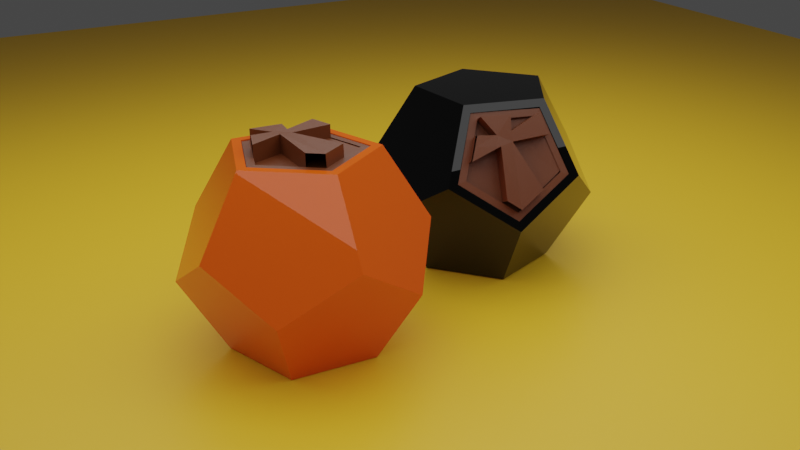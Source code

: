 # Source: SaltPaper.blend  (saved by Blender 3.2.14; exported with 4.5.12 LTS)
import bpy
from mathutils import Matrix  # noqa: F401  (used for matrix-valued properties, if any)

bpy.ops.wm.read_factory_settings(use_empty=True)
scene = bpy.context.scene
scene.name = 'Scene'

# ---- collections
col_collection = bpy.data.collections.new('Collection'); scene.collection.children.link(col_collection)
col_salt = bpy.data.collections.new('salt'); scene.collection.children.link(col_salt)
col_paper = bpy.data.collections.new('paper'); scene.collection.children.link(col_paper)

# ---- materials (node trees are filled in below, after node groups)
mat_ground = bpy.data.materials.new('ground')
mat_salt_001 = bpy.data.materials.new('salt.001')
mat_salt_001.alpha_threshold = 0.0
mat_salt_001.line_color = (0.0, 0.0, 0.0, 1.0)
mat_wood = bpy.data.materials.new('wood')
mat_paper = bpy.data.materials.new('paper')

# ---- material node trees
mat_ground.use_nodes = True; mat_ground.node_tree.nodes.clear()
_N = mat_ground.node_tree.nodes; _L = mat_ground.node_tree.links
n0 = _N.new('ShaderNodeBsdfPrincipled'); n0.name = 'Principled BSDF'; n0.location = (10, 300)
n0.distribution = 'GGX'
n0.subsurface_method = 'RANDOM_WALK_SKIN'
n0.inputs[0].default_value = (0.8, 0.4595, 0.01865, 1.0)
n0.inputs[3].default_value = 1.45
n0.inputs[27].default_value = (0.0, 0.0, 0.0, 1.0)
n0.inputs[28].default_value = 1.0
n1 = _N.new('ShaderNodeOutputMaterial'); n1.name = 'Material Output'; n1.location = (300, 300)
_L.new(n0.outputs[0], n1.inputs[0])
n1.is_active_output = True
mat_salt_001.use_nodes = True; mat_salt_001.node_tree.nodes.clear()
_N = mat_salt_001.node_tree.nodes; _L = mat_salt_001.node_tree.links
n0 = _N.new('ShaderNodeOutputMaterial'); n0.name = 'Material Output'; n0.location = (300, 300)
n1 = _N.new('ShaderNodeBsdfPrincipled'); n1.name = 'Principled BSDF'; n1.location = (10, 300)
n1.distribution = 'GGX'
n1.subsurface_method = 'RANDOM_WALK_SKIN'
n1.inputs[0].default_value = (0.8, 0.1016, 0.005868, 1.0)
n1.inputs[1].default_value = 0.0829
n1.inputs[2].default_value = 0.0
n1.inputs[3].default_value = 1.45
n1.inputs[27].default_value = (0.0, 0.0, 0.0, 1.0)
n1.inputs[28].default_value = 1.0
_L.new(n1.outputs[0], n0.inputs[0])
n0.is_active_output = True
mat_wood.use_nodes = True; mat_wood.node_tree.nodes.clear()
_N = mat_wood.node_tree.nodes; _L = mat_wood.node_tree.links
n0 = _N.new('ShaderNodeBsdfPrincipled'); n0.name = 'Principled BSDF'; n0.location = (10, 300)
n0.distribution = 'GGX'
n0.subsurface_method = 'RANDOM_WALK_SKIN'
n0.inputs[0].default_value = (0.1144, 0.02624, 0.003035, 1.0)
n0.inputs[3].default_value = 1.45
n0.inputs[27].default_value = (0.0, 0.0, 0.0, 1.0)
n0.inputs[28].default_value = 1.0
n1 = _N.new('ShaderNodeOutputMaterial'); n1.name = 'Material Output'; n1.location = (300, 300)
_L.new(n0.outputs[0], n1.inputs[0])
n1.is_active_output = True
mat_paper.use_nodes = True; mat_paper.node_tree.nodes.clear()
_N = mat_paper.node_tree.nodes; _L = mat_paper.node_tree.links
n0 = _N.new('ShaderNodeBsdfPrincipled'); n0.name = 'Principled BSDF'; n0.location = (10, 300)
n0.distribution = 'GGX'
n0.subsurface_method = 'RANDOM_WALK_SKIN'
n0.inputs[0].default_value = (0.0, 0.0, 0.0, 1.0)
n0.inputs[2].default_value = 0.0
n0.inputs[3].default_value = 1.45
n0.inputs[27].default_value = (0.0, 0.0, 0.0, 1.0)
n0.inputs[28].default_value = 1.0
n1 = _N.new('ShaderNodeOutputMaterial'); n1.name = 'Material Output'; n1.location = (300, 300)
_L.new(n0.outputs[0], n1.inputs[0])
n1.is_active_output = True

# ---- world
world_world = bpy.data.worlds.new('World'); scene.world = world_world
world_world.use_nodes = True; world_world.node_tree.nodes.clear()
_N = world_world.node_tree.nodes; _L = world_world.node_tree.links
n0 = _N.new('ShaderNodeOutputWorld'); n0.name = 'World Output'; n0.location = (300, 300)
n1 = _N.new('ShaderNodeBackground'); n1.name = 'Background'; n1.location = (10, 300)
n1.inputs[0].default_value = (0.05088, 0.05088, 0.05088, 1.0)
_L.new(n1.outputs[0], n0.inputs[0])
n0.is_active_output = True
world_world.color = (0.05088, 0.05088, 0.05088)
world_world.use_sun_shadow = False
world_world.sun_shadow_jitter_overblur = 0.0

# ---- cameras
cam_camera_001 = bpy.data.cameras.new('Camera.001')
cam_camera_002 = bpy.data.cameras.new('Camera.002')

# ---- lights
light_point = bpy.data.lights.new('Point', 'AREA')
light_point.transmission_factor = 0.0
light_point.energy = 94.25
light_point.shadow_soft_size = 0.25
light_point.shadow_maximum_resolution = 0.006
light_point.use_absolute_resolution = True

# ---- meshes
me_plane = bpy.data.meshes.new('Plane')
me_plane.from_pydata([(-1.0, -1.0, 0.0), (1.0, -1.0, 0.0), (-1.0, 1.0, 0.0), (1.0, 1.0, 0.0)], [], [(0, 1, 3, 2)])
_uv = me_plane.uv_layers.new(name='UVMap')
_uv.uv.foreach_set('vector', [0.0, 0.0, 1.0, 0.0, 1.0, 1.0, 0.0, 1.0])
me_plane.materials.append(mat_ground)
me_plane.update()
me_icosphere_002 = bpy.data.meshes.new('Icosphere.002')
me_icosphere_002.from_pydata([(-0.3903, -0.2835, -0.6315), (-0.3903, 0.2835, -0.6315), (0.1491, 0.4588, -0.6315), (0.4824, 0.0, -0.6315), (0.1491, -0.4588, -0.6315), (0.4824, -1.49e-08, -0.6315), (0.7805, -2.98e-08, -0.1491), (0.6315, -0.4588, 0.1491), (0.2412, -0.7423, -0.1491), (0.1491, -0.4588, -0.6315), (-0.3903, -0.2835, -0.6315), (0.1491, -0.4588, -0.6315), (0.2412, -0.7423, -0.1491), (-0.2412, -0.7423, 0.1491), (-0.6315, -0.4588, -0.1491), (-0.3903, 0.2835, -0.6315), (-0.3903, -0.2835, -0.6315), (-0.6315, -0.4588, -0.1491), (-0.7805, 1.49e-08, 0.1491), (-0.6315, 0.4588, -0.1491), (0.1491, 0.4588, -0.6315), (-0.3903, 0.2835, -0.6315), (-0.6315, 0.4588, -0.1491), (-0.2412, 0.7423, 0.1491), (0.2412, 0.7423, -0.1491), (0.7805, 2.98e-08, -0.1491), (0.4824, 2.98e-08, -0.6315), (0.1491, 0.4588, -0.6315), (0.2412, 0.7423, -0.1491), (0.6315, 0.4588, 0.1491), (-0.2412, -0.7423, 0.1491), (0.2412, -0.7423, -0.1491), (0.6315, -0.4588, 0.1491), (0.3903, -0.2835, 0.6315), (-0.1491, -0.4588, 0.6315), (-0.7805, -2.98e-08, 0.1491), (-0.6315, -0.4588, -0.1491), (-0.2412, -0.7423, 0.1491), (-0.1491, -0.4588, 0.6315), (-0.4824, -1.49e-08, 0.6315), (-0.2412, 0.7423, 0.1491), (-0.6315, 0.4588, -0.1491), (-0.7805, 2.98e-08, 0.1491), (-0.4824, 2.98e-08, 0.6315), (-0.1491, 0.4588, 0.6315), (0.6315, 0.4588, 0.1491), (0.2412, 0.7423, -0.1491), (-0.2412, 0.7423, 0.1491), (-0.1491, 0.4588, 0.6315), (0.3903, 0.2835, 0.6315), (0.6315, -0.4588, 0.1491), (0.7805, 1.49e-08, -0.1491), (0.6315, 0.4588, 0.1491), (0.3903, 0.2835, 0.6315), (0.3903, -0.2835, 0.6315), (-0.1279, -0.3935, 0.6315), (0.3347, -0.2432, 0.6315), (0.3347, 0.2432, 0.6315), (-0.1279, 0.3935, 0.6315), (-0.4138, 0.0, 0.6315), (-0.4824, 0.0, 0.6315), (-0.1491, -0.4588, 0.6315), (0.3903, -0.2835, 0.6315), (0.3903, 0.2835, 0.6315), (-0.1491, 0.4588, 0.6315), (-0.4138, 4.89e-08, -0.2608), (-0.1279, -0.3935, -0.2608), (0.3347, -0.2432, -0.2608), (0.3347, 0.2432, -0.2608), (-0.1279, 0.3935, -0.2608)], [], [(5, 3, 26), (1, 15, 21), (4, 9, 11), (2, 20, 27), (12, 8, 31), (7, 50, 32), (6, 25, 51), (13, 30, 37), (18, 35, 42), (23, 40, 47), (17, 14, 36), (22, 19, 41), (28, 24, 46), (29, 45, 52), (33, 54, 62), (38, 34, 61), (43, 39, 60), (48, 44, 64), (53, 49, 63), (0, 1, 2, 3, 4), (5, 6, 7, 8, 9), (10, 11, 12, 13, 14), (15, 16, 17, 18, 19), (20, 21, 22, 23, 24), (25, 26, 27, 28, 29), (30, 31, 32, 33, 34), (35, 36, 37, 38, 39), (40, 41, 42, 43, 44), (45, 46, 47, 48, 49), (50, 51, 52, 53, 54), (57, 58, 69, 68), (10, 0, 4, 11), (3, 5, 9, 4), (8, 12, 11, 9), (25, 6, 5, 26), (2, 27, 26, 3), (15, 1, 0, 16), (14, 17, 16, 10), (20, 2, 1, 21), (19, 22, 21, 15), (24, 28, 27, 20), (50, 7, 6, 51), (29, 52, 51, 25), (30, 13, 12, 31), (7, 32, 31, 8), (35, 18, 17, 36), (13, 37, 36, 14), (40, 23, 22, 41), (18, 42, 41, 19), (45, 29, 28, 46), (23, 47, 46, 24), (54, 33, 32, 50), (34, 38, 37, 30), (39, 43, 42, 35), (44, 48, 47, 40), (49, 53, 52, 45), (61, 34, 33, 62), (53, 63, 62, 54), (60, 39, 38, 61), (64, 44, 43, 60), (63, 49, 48, 64), (0, 10, 16), (55, 59, 60, 61), (56, 55, 61, 62), (57, 56, 62, 63), (58, 57, 63, 64), (59, 58, 64, 60), (66, 67, 68, 69, 65), (55, 56, 67, 66), (58, 59, 65, 69), (56, 57, 68, 67), (59, 55, 66, 65)])
_uv = me_icosphere_002.uv_layers.new(name='UVMap')
_uv.uv.foreach_set('vector', [0.3636, 0.105, 0.3636, 0.105, 0.3636, 0.105, 0.7273, 0.105, 0.7273, 0.105, 0.7273, 0.105, 0.1818, 0.105, 0.1818, 0.105, 0.1818, 0.105, 0.5455, 0.105, 0.5455, 0.105, 0.5455, 0.105, 0.1818, 0.2099, 0.1818, 0.2099, 0.1818, 0.2099, 0.2727, 0.2624, 0.2727, 0.2624, 0.2727, 0.2624, 0.3636, 0.2099, 0.3636, 0.2099, 0.3636, 0.2099, 0.09091, 0.2624, 0.09091, 0.2624, 0.09091, 0.2624, 0.8182, 0.2624, 0.8182, 0.2624, 0.8182, 0.2624, 0.6364, 0.2624, 0.6364, 0.2624, 0.6364, 0.2624, 0.9091, 0.2099, 0.9091, 0.2099, 0.9091, 0.2099, 0.7273, 0.2099, 0.7273, 0.2099, 0.7273, 0.2099, 0.5455, 0.2099, 0.5455, 0.2099, 0.5455, 0.2099, 0.4545, 0.2624, 0.4545, 0.2624, 0.4545, 0.2624, 0.2727, 0.3674, 0.2727, 0.3674, 0.2727, 0.3674, 0.09091, 0.3674, 0.09091, 0.3674, 0.09091, 0.3674, 0.8182, 0.3674, 0.8182, 0.3674, 0.8182, 0.3674, 0.6364, 0.3674, 0.6364, 0.3674, 0.6364, 0.3674, 0.4545, 0.3674, 0.4545, 0.3674, 0.4545, 0.3674, 0.9091, 0.105, 0.8636, 0.07873, 0.9033, 0.01002, 0.9149, 0.01002, 0.9545, 0.07873, 0.2273, 0.07873, 0.2669, 0.1474, 0.2612, 0.1575, 0.1818, 0.1575, 0.1818, 0.105, 0.9091, 0.105, 0.9545, 0.07873, 0.9942, 0.1474, 0.9884, 0.1575, 0.9091, 0.1575, 0.8636, 0.07873, 0.9091, 0.105, 0.9091, 0.1575, 0.8298, 0.1575, 0.824, 0.1474, 0.6818, 0.07873, 0.7273, 0.105, 0.7273, 0.1575, 0.6479, 0.1575, 0.6422, 0.1474, 0.4603, 0.1474, 0.5, 0.07873, 0.5455, 0.105, 0.5455, 0.1575, 0.4661, 0.1575, 0.09091, 0.2624, 0.1364, 0.2362, 0.176, 0.3049, 0.1702, 0.3149, 0.09091, 0.3149, 0.8182, 0.2624, 0.8636, 0.2362, 0.9033, 0.3049, 0.8975, 0.3149, 0.8182, 0.3149, 0.7331, 0.3049, 0.7727, 0.2362, 0.8182, 0.2624, 0.8182, 0.3149, 0.7388, 0.3149, 0.5512, 0.3049, 0.5909, 0.2362, 0.6364, 0.2624, 0.6364, 0.3149, 0.557, 0.3149, 0.2727, 0.2624, 0.3182, 0.2362, 0.3578, 0.3049, 0.3521, 0.3149, 0.2727, 0.3149, 0.8113, 0.4555, 0.7804, 0.3974, 0.7804, 0.3974, 0.8113, 0.4555, 0.9091, 0.105, 0.9091, 0.105, 0.9545, 0.07873, 0.9545, 0.07873, 0.2273, 0.07873, 0.2273, 0.07873, 0.1818, 0.105, 0.1818, 0.105, 0.1818, 0.2099, 0.1818, 0.2099, 0.1818, 0.105, 0.1818, 0.105, 0.3636, 0.2099, 0.3636, 0.2099, 0.3636, 0.105, 0.3636, 0.105, 0.5455, 0.105, 0.5455, 0.105, 0.5, 0.07873, 0.5, 0.07873, 0.8636, 0.07873, 0.8636, 0.07873, 0.9091, 0.105, 0.9091, 0.105, 0.9091, 0.2099, 0.9091, 0.2099, 0.9091, 0.105, 0.9091, 0.105, 0.6818, 0.07873, 0.6818, 0.07873, 0.7273, 0.105, 0.7273, 0.105, 0.7273, 0.2099, 0.7273, 0.2099, 0.7273, 0.105, 0.7273, 0.105, 0.5455, 0.2099, 0.5455, 0.2099, 0.5455, 0.105, 0.5455, 0.105, 0.2727, 0.2624, 0.2727, 0.2624, 0.3636, 0.2099, 0.3636, 0.2099, 0.4545, 0.2624, 0.4545, 0.2624, 0.3636, 0.2099, 0.3636, 0.2099, 0.09091, 0.2624, 0.09091, 0.2624, 0.1818, 0.2099, 0.1818, 0.2099, 0.2727, 0.2624, 0.2727, 0.2624, 0.1818, 0.2099, 0.1818, 0.2099, 0.8182, 0.2624, 0.8182, 0.2624, 0.9091, 0.2099, 0.9091, 0.2099, 0.9545, 0.2362, 0.9545, 0.2362, 0.9091, 0.2099, 0.9091, 0.2099, 0.6364, 0.2624, 0.6364, 0.2624, 0.7273, 0.2099, 0.7273, 0.2099, 0.8182, 0.2624, 0.8182, 0.2624, 0.7273, 0.2099, 0.7273, 0.2099, 0.4545, 0.2624, 0.4545, 0.2624, 0.5455, 0.2099, 0.5455, 0.2099, 0.6364, 0.2624, 0.6364, 0.2624, 0.5455, 0.2099, 0.5455, 0.2099, 0.2727, 0.3674, 0.2727, 0.3674, 0.2727, 0.2624, 0.2727, 0.2624, 0.09091, 0.3674, 0.09091, 0.3674, 0.09091, 0.2624, 0.09091, 0.2624, 0.8182, 0.3674, 0.8182, 0.3674, 0.8182, 0.2624, 0.8182, 0.2624, 0.6364, 0.3674, 0.6364, 0.3674, 0.6364, 0.2624, 0.6364, 0.2624, 0.4545, 0.3674, 0.4545, 0.3674, 0.4545, 0.2624, 0.4545, 0.2624, 0.09091, 0.3674, 0.09091, 0.3674, 0.1364, 0.3937, 0.1364, 0.3937, 0.3182, 0.3937, 0.3182, 0.3937, 0.2727, 0.3674, 0.2727, 0.3674, 0.8182, 0.3674, 0.8182, 0.3674, 0.8636, 0.3937, 0.8636, 0.3937, 0.7727, 0.3937, 0.7727, 0.3937, 0.8182, 0.3674, 0.8182, 0.3674, 0.5909, 0.3937, 0.5909, 0.3937, 0.6364, 0.3674, 0.6364, 0.3674, 0.9091, 0.105, 0.9091, 0.105, 0.9091, 0.105, 0.856, 0.3974, 0.8182, 0.3736, 0.8182, 0.3674, 0.8636, 0.3937, 0.825, 0.4555, 0.856, 0.3974, 0.8636, 0.3937, 0.824, 0.4624, 0.8113, 0.4555, 0.825, 0.4555, 0.824, 0.4624, 0.8124, 0.4624, 0.7804, 0.3974, 0.8113, 0.4555, 0.8124, 0.4624, 0.7727, 0.3937, 0.8182, 0.3736, 0.7804, 0.3974, 0.7727, 0.3937, 0.8182, 0.3674, 0.856, 0.3974, 0.825, 0.4555, 0.8113, 0.4555, 0.7804, 0.3974, 0.8182, 0.3736, 0.856, 0.3974, 0.825, 0.4555, 0.825, 0.4555, 0.856, 0.3974, 0.7804, 0.3974, 0.8182, 0.3736, 0.8182, 0.3736, 0.7804, 0.3974, 0.825, 0.4555, 0.8113, 0.4555, 0.8113, 0.4555, 0.825, 0.4555, 0.8182, 0.3736, 0.856, 0.3974, 0.856, 0.3974, 0.8182, 0.3736])
me_icosphere_002.materials.append(mat_salt_001)
me_icosphere_002.update()
me_cylinder = bpy.data.meshes.new('Cylinder')
me_cylinder.from_pydata([(0.0, 1.0, -1.0), (0.9511, 0.309, -1.0), (0.5878, -0.809, -1.0), (-0.5878, -0.809, -1.0), (-0.9511, 0.309, -1.0), (-6.612e-05, 0.8539, 1.005), (0.0, 1.0, 0.8817), (0.812, 0.2638, 1.0), (0.9652, 0.3118, 0.722), (0.5018, -0.6907, 1.0), (0.5878, -0.809, 0.8817), (-0.5017, -0.6908, 1.005), (-0.5878, -0.809, 0.8817), (-0.8117, 0.2667, 1.034), (-0.9506, 0.3119, 0.9252), (0.406, 0.5589, 1.002), (0.615, -0.1296, -3.528), (6.402e-05, -0.6908, 1.002), (-0.6567, -0.212, 1.019), (-0.4059, 0.5603, 1.019), (0.8362, 0.2559, 5.805), (0.4302, 0.551, 5.807), (-0.5838, 0.4316, 1.026), (-0.7875, 0.2588, 5.839), (-0.6376, -0.218, 5.824), (0.6837, -0.231, -0.7851), (0.1387, -0.6986, 5.806), (0.5261, -0.6986, 5.805), (0.6811, -0.2284, 5.727), (-0.558, 0.4248, 5.831), (0.2374, 0.6934, 5.808), (0.2765, 0.1512, 6.262), (0.1387, -0.6986, 5.806), (0.2697, -0.07054, 5.599), (0.439, -0.1272, 5.646), (0.587, 0.4371, 5.806), (0.4678, 0.1371, 5.956), (-0.4786, -0.7004, 0.6465), (-0.6387, -0.2197, 0.6614), (0.01346, -0.6931, 0.6737), (0.1375, -0.7004, 0.6437), (0.2686, -0.07226, 0.4365), (0.5286, -0.7012, -0.7076), (0.4416, -0.1298, -0.8661), (-0.3729, 0.5416, -5.977), (0.03174, 0.8361, -5.992), (-0.5546, 0.4132, -5.97), (0.2408, 0.6817, -5.993), (0.2799, 0.1396, -5.539), (0.5794, 0.4268, -10.01), (0.8286, 0.2457, -10.01), (0.4603, 0.1269, -9.858), (0.5863, 0.4438, 1.23), (0.2059, 0.7073, 0.8179), (0.6141, 0.4546, 5.967), (0.3867, 0.6121, 5.723), (0.2697, -0.07054, 5.599), (0.1375, -0.7004, 0.6437), (0.2686, -0.07226, 0.4365), (0.2527, 0.7049, 5.577), (0.2427, 0.6865, 1.589)], [], [(4, 14, 6, 0), (2, 10, 12, 3), (3, 12, 14, 4), (0, 6, 8, 1), (1, 8, 10, 2), (0, 1, 2, 3, 4), (8, 6, 5, 15, 7), (10, 8, 7, 16, 9), (12, 10, 9, 17, 11), (14, 12, 11, 18, 13), (6, 14, 13, 22, 19, 5), (20, 36, 35, 21, 30, 31, 29, 23, 24, 33, 32, 27, 34, 28), (18, 24, 23, 13), (46, 48, 47, 45, 44), (26, 56, 58, 57), (7, 20, 28, 16), (33, 24, 38, 41), (34, 27, 42, 43), (36, 20, 50, 51), (40, 41, 38, 37, 39), (31, 30, 47, 48), (25, 43, 42), (28, 34, 43, 25), (29, 31, 48, 46), (49, 51, 50), (35, 36, 51, 49), (60, 59, 55, 54, 52, 53)])
_uv = me_cylinder.uv_layers.new(name='UVMap')
_uv.uv.foreach_set('vector', [0.2, 0.5, 0.2, 0.971, 2.98e-08, 0.9704, 2.98e-08, 0.5, 0.6, 0.5, 0.6, 0.9704, 0.4, 0.9704, 0.4, 0.5, 0.4, 0.5, 0.4, 0.9704, 0.2, 0.971, 0.2, 0.5, 1.0, 0.5, 1.0, 0.9704, 0.8, 0.9704, 0.8, 0.5, 0.8, 0.5, 0.8, 0.9704, 0.6, 0.9704, 0.6, 0.5, 0.75, 0.49, 0.9783, 0.3242, 0.8911, 0.05584, 0.6089, 0.05584, 0.5217, 0.3242, 0.4783, 0.3242, 0.25, 0.49, 0.25, 0.4549, 0.3474, 0.3841, 0.4449, 0.3133, 0.3911, 0.05584, 0.4783, 0.3242, 0.4449, 0.3133, 0.4077, 0.1988, 0.3704, 0.08422, 0.1089, 0.05584, 0.3911, 0.05584, 0.3704, 0.08422, 0.25, 0.08419, 0.1296, 0.08416, 0.02208, 0.3231, 0.1089, 0.05584, 0.1296, 0.08416, 0.09234, 0.1988, 0.0551, 0.3134, 0.25, 0.49, 0.02257, 0.3248, 0.0551, 0.3134, 0.1098, 0.3531, 0.1525, 0.3841, 0.25, 0.4549, 0.4449, 0.3133, 0.3813, 0.3123, 0.3851, 0.3568, 0.3474, 0.3841, 0.3007, 0.4181, 0.2944, 0.3567, 0.1102, 0.3534, 0.0551, 0.3134, 0.09234, 0.1988, 0.2815, 0.1975, 0.2775, 0.08419, 0.3704, 0.08422, 0.3702, 0.1994, 0.4077, 0.1988, 0.09234, 0.1988, 0.09234, 0.1988, 0.0551, 0.3134, 0.0551, 0.3134, 0.1102, 0.3534, 0.2944, 0.3567, 0.3007, 0.4181, 0.25, 0.4549, 0.1525, 0.3841, 0.2775, 0.08419, 0.2815, 0.1975, 0.2815, 0.1975, 0.2775, 0.08419, 0.4449, 0.3133, 0.4449, 0.3133, 0.4077, 0.1988, 0.4077, 0.1988, 0.2815, 0.1975, 0.09234, 0.1988, 0.09234, 0.1988, 0.2815, 0.1975, 0.3702, 0.1994, 0.3704, 0.08422, 0.3704, 0.08422, 0.3702, 0.1994, 0.3813, 0.3123, 0.4449, 0.3133, 0.4449, 0.3133, 0.3813, 0.3123, 0.2775, 0.08419, 0.2815, 0.1975, 0.09234, 0.1988, 0.1296, 0.08416, 0.25, 0.08419, 0.2944, 0.3567, 0.3007, 0.4181, 0.3007, 0.4181, 0.2944, 0.3567, 0.4077, 0.1988, 0.3702, 0.1994, 0.3704, 0.08422, 0.4077, 0.1988, 0.3702, 0.1994, 0.3702, 0.1994, 0.4077, 0.1988, 0.1102, 0.3534, 0.2944, 0.3567, 0.2944, 0.3567, 0.1102, 0.3534, 0.3851, 0.3568, 0.3813, 0.3123, 0.4449, 0.3133, 0.3851, 0.3568, 0.3813, 0.3123, 0.3813, 0.3123, 0.3851, 0.3568, 0.359, 0.3757, 0.3558, 0.378, 0.3874, 0.355, 0.4412, 0.316, 0.4412, 0.316, 0.3513, 0.3813])
me_cylinder.materials.append(mat_wood)
me_cylinder.update()
me_cylinder_001 = bpy.data.meshes.new('Cylinder.001')
me_cylinder_001.from_pydata([(0.5018, -0.6907, 1.0), (0.5261, -0.6986, 5.805), (0.1387, -0.6986, 5.806), (0.1366, -0.6907, 1.002)], [], [(0, 1, 2, 3)])
_uv = me_cylinder_001.uv_layers.new(name='UVMap')
_uv.uv.foreach_set('vector', [0.3704, 0.08422, 0.3704, 0.08422, 0.2775, 0.08419, 0.2828, 0.0842])
me_cylinder_001.materials.append(mat_wood)
me_cylinder_001.update()
me_icosphere_003 = bpy.data.meshes.new('Icosphere.003')
me_icosphere_003.from_pydata([(-0.3903, -0.2835, -0.6315), (-0.3903, 0.2835, -0.6315), (0.1491, 0.4588, -0.6315), (0.4824, 0.0, -0.6315), (0.1491, -0.4588, -0.6315), (0.4824, -1.49e-08, -0.6315), (0.7805, -2.98e-08, -0.1491), (0.6315, -0.4588, 0.1491), (0.2412, -0.7423, -0.1491), (0.1491, -0.4588, -0.6315), (-0.3903, -0.2835, -0.6315), (0.1491, -0.4588, -0.6315), (0.2412, -0.7423, -0.1491), (-0.2412, -0.7423, 0.1491), (-0.6315, -0.4588, -0.1491), (-0.3903, 0.2835, -0.6315), (-0.3903, -0.2835, -0.6315), (-0.6315, -0.4588, -0.1491), (-0.7805, 1.49e-08, 0.1491), (-0.6315, 0.4588, -0.1491), (0.1491, 0.4588, -0.6315), (-0.3903, 0.2835, -0.6315), (-0.6315, 0.4588, -0.1491), (-0.2412, 0.7423, 0.1491), (0.2412, 0.7423, -0.1491), (0.7805, 2.98e-08, -0.1491), (0.4824, 2.98e-08, -0.6315), (0.1491, 0.4588, -0.6315), (0.2412, 0.7423, -0.1491), (0.6315, 0.4588, 0.1491), (-0.2412, -0.7423, 0.1491), (0.2412, -0.7423, -0.1491), (0.6315, -0.4588, 0.1491), (0.3903, -0.2835, 0.6315), (-0.1491, -0.4588, 0.6315), (-0.7805, -2.98e-08, 0.1491), (-0.6315, -0.4588, -0.1491), (-0.2412, -0.7423, 0.1491), (-0.1491, -0.4588, 0.6315), (-0.4824, -1.49e-08, 0.6315), (-0.2412, 0.7423, 0.1491), (-0.6315, 0.4588, -0.1491), (-0.7805, 2.98e-08, 0.1491), (-0.4824, 2.98e-08, 0.6315), (-0.1491, 0.4588, 0.6315), (0.6315, 0.4588, 0.1491), (0.2412, 0.7423, -0.1491), (-0.2412, 0.7423, 0.1491), (-0.1491, 0.4588, 0.6315), (0.3903, 0.2835, 0.6315), (0.6315, -0.4588, 0.1491), (0.7805, 1.49e-08, -0.1491), (0.6315, 0.4588, 0.1491), (0.3903, 0.2835, 0.6315), (0.3903, -0.2835, 0.6315), (-0.1279, -0.3935, 0.6315), (0.3347, -0.2432, 0.6315), (0.3347, 0.2432, 0.6315), (-0.1279, 0.3935, 0.6315), (-0.4138, 0.0, 0.6315), (-0.4824, 0.0, 0.6315), (-0.1491, -0.4588, 0.6315), (0.3903, -0.2835, 0.6315), (0.3903, 0.2835, 0.6315), (-0.1491, 0.4588, 0.6315), (-0.4138, 4.89e-08, -0.2608), (-0.1279, -0.3935, -0.2608), (0.3347, -0.2432, -0.2608), (0.3347, 0.2432, -0.2608), (-0.1279, 0.3935, -0.2608)], [], [(5, 3, 26), (1, 15, 21), (4, 9, 11), (2, 20, 27), (12, 8, 31), (7, 50, 32), (6, 25, 51), (13, 30, 37), (18, 35, 42), (23, 40, 47), (17, 14, 36), (22, 19, 41), (28, 24, 46), (29, 45, 52), (33, 54, 62), (38, 34, 61), (43, 39, 60), (48, 44, 64), (53, 49, 63), (0, 1, 2, 3, 4), (5, 6, 7, 8, 9), (10, 11, 12, 13, 14), (15, 16, 17, 18, 19), (20, 21, 22, 23, 24), (25, 26, 27, 28, 29), (30, 31, 32, 33, 34), (35, 36, 37, 38, 39), (40, 41, 42, 43, 44), (45, 46, 47, 48, 49), (50, 51, 52, 53, 54), (57, 58, 69, 68), (10, 0, 4, 11), (3, 5, 9, 4), (8, 12, 11, 9), (25, 6, 5, 26), (2, 27, 26, 3), (15, 1, 0, 16), (14, 17, 16, 10), (20, 2, 1, 21), (19, 22, 21, 15), (24, 28, 27, 20), (50, 7, 6, 51), (29, 52, 51, 25), (30, 13, 12, 31), (7, 32, 31, 8), (35, 18, 17, 36), (13, 37, 36, 14), (40, 23, 22, 41), (18, 42, 41, 19), (45, 29, 28, 46), (23, 47, 46, 24), (54, 33, 32, 50), (34, 38, 37, 30), (39, 43, 42, 35), (44, 48, 47, 40), (49, 53, 52, 45), (61, 34, 33, 62), (53, 63, 62, 54), (60, 39, 38, 61), (64, 44, 43, 60), (63, 49, 48, 64), (0, 10, 16), (55, 59, 60, 61), (56, 55, 61, 62), (57, 56, 62, 63), (58, 57, 63, 64), (59, 58, 64, 60), (66, 67, 68, 69, 65), (55, 56, 67, 66), (58, 59, 65, 69), (56, 57, 68, 67), (59, 55, 66, 65)])
_uv = me_icosphere_003.uv_layers.new(name='UVMap')
_uv.uv.foreach_set('vector', [0.3636, 0.105, 0.3636, 0.105, 0.3636, 0.105, 0.7273, 0.105, 0.7273, 0.105, 0.7273, 0.105, 0.1818, 0.105, 0.1818, 0.105, 0.1818, 0.105, 0.5455, 0.105, 0.5455, 0.105, 0.5455, 0.105, 0.1818, 0.2099, 0.1818, 0.2099, 0.1818, 0.2099, 0.2727, 0.2624, 0.2727, 0.2624, 0.2727, 0.2624, 0.3636, 0.2099, 0.3636, 0.2099, 0.3636, 0.2099, 0.09091, 0.2624, 0.09091, 0.2624, 0.09091, 0.2624, 0.8182, 0.2624, 0.8182, 0.2624, 0.8182, 0.2624, 0.6364, 0.2624, 0.6364, 0.2624, 0.6364, 0.2624, 0.9091, 0.2099, 0.9091, 0.2099, 0.9091, 0.2099, 0.7273, 0.2099, 0.7273, 0.2099, 0.7273, 0.2099, 0.5455, 0.2099, 0.5455, 0.2099, 0.5455, 0.2099, 0.4545, 0.2624, 0.4545, 0.2624, 0.4545, 0.2624, 0.2727, 0.3674, 0.2727, 0.3674, 0.2727, 0.3674, 0.09091, 0.3674, 0.09091, 0.3674, 0.09091, 0.3674, 0.8182, 0.3674, 0.8182, 0.3674, 0.8182, 0.3674, 0.6364, 0.3674, 0.6364, 0.3674, 0.6364, 0.3674, 0.4545, 0.3674, 0.4545, 0.3674, 0.4545, 0.3674, 0.9091, 0.105, 0.8636, 0.07873, 0.9033, 0.01002, 0.9149, 0.01002, 0.9545, 0.07873, 0.2273, 0.07873, 0.2669, 0.1474, 0.2612, 0.1575, 0.1818, 0.1575, 0.1818, 0.105, 0.9091, 0.105, 0.9545, 0.07873, 0.9942, 0.1474, 0.9884, 0.1575, 0.9091, 0.1575, 0.8636, 0.07873, 0.9091, 0.105, 0.9091, 0.1575, 0.8298, 0.1575, 0.824, 0.1474, 0.6818, 0.07873, 0.7273, 0.105, 0.7273, 0.1575, 0.6479, 0.1575, 0.6422, 0.1474, 0.4603, 0.1474, 0.5, 0.07873, 0.5455, 0.105, 0.5455, 0.1575, 0.4661, 0.1575, 0.09091, 0.2624, 0.1364, 0.2362, 0.176, 0.3049, 0.1702, 0.3149, 0.09091, 0.3149, 0.8182, 0.2624, 0.8636, 0.2362, 0.9033, 0.3049, 0.8975, 0.3149, 0.8182, 0.3149, 0.7331, 0.3049, 0.7727, 0.2362, 0.8182, 0.2624, 0.8182, 0.3149, 0.7388, 0.3149, 0.5512, 0.3049, 0.5909, 0.2362, 0.6364, 0.2624, 0.6364, 0.3149, 0.557, 0.3149, 0.2727, 0.2624, 0.3182, 0.2362, 0.3578, 0.3049, 0.3521, 0.3149, 0.2727, 0.3149, 0.8113, 0.4555, 0.7804, 0.3974, 0.7804, 0.3974, 0.8113, 0.4555, 0.9091, 0.105, 0.9091, 0.105, 0.9545, 0.07873, 0.9545, 0.07873, 0.2273, 0.07873, 0.2273, 0.07873, 0.1818, 0.105, 0.1818, 0.105, 0.1818, 0.2099, 0.1818, 0.2099, 0.1818, 0.105, 0.1818, 0.105, 0.3636, 0.2099, 0.3636, 0.2099, 0.3636, 0.105, 0.3636, 0.105, 0.5455, 0.105, 0.5455, 0.105, 0.5, 0.07873, 0.5, 0.07873, 0.8636, 0.07873, 0.8636, 0.07873, 0.9091, 0.105, 0.9091, 0.105, 0.9091, 0.2099, 0.9091, 0.2099, 0.9091, 0.105, 0.9091, 0.105, 0.6818, 0.07873, 0.6818, 0.07873, 0.7273, 0.105, 0.7273, 0.105, 0.7273, 0.2099, 0.7273, 0.2099, 0.7273, 0.105, 0.7273, 0.105, 0.5455, 0.2099, 0.5455, 0.2099, 0.5455, 0.105, 0.5455, 0.105, 0.2727, 0.2624, 0.2727, 0.2624, 0.3636, 0.2099, 0.3636, 0.2099, 0.4545, 0.2624, 0.4545, 0.2624, 0.3636, 0.2099, 0.3636, 0.2099, 0.09091, 0.2624, 0.09091, 0.2624, 0.1818, 0.2099, 0.1818, 0.2099, 0.2727, 0.2624, 0.2727, 0.2624, 0.1818, 0.2099, 0.1818, 0.2099, 0.8182, 0.2624, 0.8182, 0.2624, 0.9091, 0.2099, 0.9091, 0.2099, 0.9545, 0.2362, 0.9545, 0.2362, 0.9091, 0.2099, 0.9091, 0.2099, 0.6364, 0.2624, 0.6364, 0.2624, 0.7273, 0.2099, 0.7273, 0.2099, 0.8182, 0.2624, 0.8182, 0.2624, 0.7273, 0.2099, 0.7273, 0.2099, 0.4545, 0.2624, 0.4545, 0.2624, 0.5455, 0.2099, 0.5455, 0.2099, 0.6364, 0.2624, 0.6364, 0.2624, 0.5455, 0.2099, 0.5455, 0.2099, 0.2727, 0.3674, 0.2727, 0.3674, 0.2727, 0.2624, 0.2727, 0.2624, 0.09091, 0.3674, 0.09091, 0.3674, 0.09091, 0.2624, 0.09091, 0.2624, 0.8182, 0.3674, 0.8182, 0.3674, 0.8182, 0.2624, 0.8182, 0.2624, 0.6364, 0.3674, 0.6364, 0.3674, 0.6364, 0.2624, 0.6364, 0.2624, 0.4545, 0.3674, 0.4545, 0.3674, 0.4545, 0.2624, 0.4545, 0.2624, 0.09091, 0.3674, 0.09091, 0.3674, 0.1364, 0.3937, 0.1364, 0.3937, 0.3182, 0.3937, 0.3182, 0.3937, 0.2727, 0.3674, 0.2727, 0.3674, 0.8182, 0.3674, 0.8182, 0.3674, 0.8636, 0.3937, 0.8636, 0.3937, 0.7727, 0.3937, 0.7727, 0.3937, 0.8182, 0.3674, 0.8182, 0.3674, 0.5909, 0.3937, 0.5909, 0.3937, 0.6364, 0.3674, 0.6364, 0.3674, 0.9091, 0.105, 0.9091, 0.105, 0.9091, 0.105, 0.856, 0.3974, 0.8182, 0.3736, 0.8182, 0.3674, 0.8636, 0.3937, 0.825, 0.4555, 0.856, 0.3974, 0.8636, 0.3937, 0.824, 0.4624, 0.8113, 0.4555, 0.825, 0.4555, 0.824, 0.4624, 0.8124, 0.4624, 0.7804, 0.3974, 0.8113, 0.4555, 0.8124, 0.4624, 0.7727, 0.3937, 0.8182, 0.3736, 0.7804, 0.3974, 0.7727, 0.3937, 0.8182, 0.3674, 0.856, 0.3974, 0.825, 0.4555, 0.8113, 0.4555, 0.7804, 0.3974, 0.8182, 0.3736, 0.856, 0.3974, 0.825, 0.4555, 0.825, 0.4555, 0.856, 0.3974, 0.7804, 0.3974, 0.8182, 0.3736, 0.8182, 0.3736, 0.7804, 0.3974, 0.825, 0.4555, 0.8113, 0.4555, 0.8113, 0.4555, 0.825, 0.4555, 0.8182, 0.3736, 0.856, 0.3974, 0.856, 0.3974, 0.8182, 0.3736])
me_icosphere_003.materials.append(mat_paper)
me_icosphere_003.update()
me_cylinder_002 = bpy.data.meshes.new('Cylinder.002')
me_cylinder_002.from_pydata([(0.0, 1.0, -1.0), (0.9511, 0.309, -1.0), (0.5878, -0.809, -1.0), (-0.5878, -0.809, -1.0), (-0.9511, 0.309, -1.0), (-6.612e-05, 0.8539, 1.005), (0.0, 1.0, 0.8817), (0.812, 0.2638, 1.0), (0.9652, 0.3118, 0.722), (0.5018, -0.6907, 1.0), (0.5878, -0.809, 0.8817), (-0.5017, -0.6908, 1.005), (-0.5878, -0.809, 0.8817), (-0.8117, 0.2667, 1.034), (-0.9506, 0.3119, 0.9252), (0.406, 0.5589, 1.002), (0.615, -0.1296, -3.528), (6.402e-05, -0.6908, 1.002), (-0.6567, -0.212, 1.019), (-0.4059, 0.5603, 1.019), (0.8362, 0.2559, 5.805), (0.4302, 0.551, 5.807), (-0.5838, 0.4316, 1.026), (-0.7875, 0.2588, 5.839), (-0.6376, -0.218, 5.824), (0.6837, -0.231, -0.7851), (0.1387, -0.6986, 5.806), (0.5261, -0.6986, 5.805), (0.6811, -0.2284, 5.727), (-0.558, 0.4248, 5.831), (0.2374, 0.6934, 5.808), (0.2765, 0.1512, 6.262), (0.1387, -0.6986, 5.806), (0.2697, -0.07054, 5.599), (0.439, -0.1272, 5.646), (0.587, 0.4371, 5.806), (0.4678, 0.1371, 5.956), (-0.4786, -0.7004, 0.6465), (-0.6387, -0.2197, 0.6614), (0.01346, -0.6931, 0.6737), (0.1375, -0.7004, 0.6437), (0.2686, -0.07226, 0.4365), (0.5286, -0.7012, -0.7076), (0.4416, -0.1298, -0.8661), (-0.3729, 0.5416, -5.977), (0.03174, 0.8361, -5.992), (-0.5546, 0.4132, -5.97), (0.2408, 0.6817, -5.993), (0.2799, 0.1396, -5.539), (0.5794, 0.4268, -10.01), (0.8286, 0.2457, -10.01), (0.4603, 0.1269, -9.858), (0.5863, 0.4438, 1.23), (0.2059, 0.7073, 0.8179), (0.6141, 0.4546, 5.967), (0.3867, 0.6121, 5.723), (0.2697, -0.07054, 5.599), (0.1375, -0.7004, 0.6437), (0.2686, -0.07226, 0.4365), (0.2527, 0.7049, 5.577), (0.2427, 0.6865, 1.589)], [], [(4, 14, 6, 0), (2, 10, 12, 3), (3, 12, 14, 4), (0, 6, 8, 1), (1, 8, 10, 2), (0, 1, 2, 3, 4), (8, 6, 5, 15, 7), (10, 8, 7, 16, 9), (12, 10, 9, 17, 11), (14, 12, 11, 18, 13), (6, 14, 13, 22, 19, 5), (20, 36, 35, 21, 30, 31, 29, 23, 24, 33, 32, 27, 34, 28), (18, 24, 23, 13), (46, 48, 47, 45, 44), (26, 56, 58, 57), (7, 20, 28, 16), (33, 24, 38, 41), (34, 27, 42, 43), (36, 20, 50, 51), (40, 41, 38, 37, 39), (31, 30, 47, 48), (25, 43, 42), (28, 34, 43, 25), (29, 31, 48, 46), (49, 51, 50), (35, 36, 51, 49), (60, 59, 55, 54, 52, 53)])
_uv = me_cylinder_002.uv_layers.new(name='UVMap')
_uv.uv.foreach_set('vector', [0.2, 0.5, 0.2, 0.971, 2.98e-08, 0.9704, 2.98e-08, 0.5, 0.6, 0.5, 0.6, 0.9704, 0.4, 0.9704, 0.4, 0.5, 0.4, 0.5, 0.4, 0.9704, 0.2, 0.971, 0.2, 0.5, 1.0, 0.5, 1.0, 0.9704, 0.8, 0.9704, 0.8, 0.5, 0.8, 0.5, 0.8, 0.9704, 0.6, 0.9704, 0.6, 0.5, 0.75, 0.49, 0.9783, 0.3242, 0.8911, 0.05584, 0.6089, 0.05584, 0.5217, 0.3242, 0.4783, 0.3242, 0.25, 0.49, 0.25, 0.4549, 0.3474, 0.3841, 0.4449, 0.3133, 0.3911, 0.05584, 0.4783, 0.3242, 0.4449, 0.3133, 0.4077, 0.1988, 0.3704, 0.08422, 0.1089, 0.05584, 0.3911, 0.05584, 0.3704, 0.08422, 0.25, 0.08419, 0.1296, 0.08416, 0.02208, 0.3231, 0.1089, 0.05584, 0.1296, 0.08416, 0.09234, 0.1988, 0.0551, 0.3134, 0.25, 0.49, 0.02257, 0.3248, 0.0551, 0.3134, 0.1098, 0.3531, 0.1525, 0.3841, 0.25, 0.4549, 0.4449, 0.3133, 0.3813, 0.3123, 0.3851, 0.3568, 0.3474, 0.3841, 0.3007, 0.4181, 0.2944, 0.3567, 0.1102, 0.3534, 0.0551, 0.3134, 0.09234, 0.1988, 0.2815, 0.1975, 0.2775, 0.08419, 0.3704, 0.08422, 0.3702, 0.1994, 0.4077, 0.1988, 0.09234, 0.1988, 0.09234, 0.1988, 0.0551, 0.3134, 0.0551, 0.3134, 0.1102, 0.3534, 0.2944, 0.3567, 0.3007, 0.4181, 0.25, 0.4549, 0.1525, 0.3841, 0.2775, 0.08419, 0.2815, 0.1975, 0.2815, 0.1975, 0.2775, 0.08419, 0.4449, 0.3133, 0.4449, 0.3133, 0.4077, 0.1988, 0.4077, 0.1988, 0.2815, 0.1975, 0.09234, 0.1988, 0.09234, 0.1988, 0.2815, 0.1975, 0.3702, 0.1994, 0.3704, 0.08422, 0.3704, 0.08422, 0.3702, 0.1994, 0.3813, 0.3123, 0.4449, 0.3133, 0.4449, 0.3133, 0.3813, 0.3123, 0.2775, 0.08419, 0.2815, 0.1975, 0.09234, 0.1988, 0.1296, 0.08416, 0.25, 0.08419, 0.2944, 0.3567, 0.3007, 0.4181, 0.3007, 0.4181, 0.2944, 0.3567, 0.4077, 0.1988, 0.3702, 0.1994, 0.3704, 0.08422, 0.4077, 0.1988, 0.3702, 0.1994, 0.3702, 0.1994, 0.4077, 0.1988, 0.1102, 0.3534, 0.2944, 0.3567, 0.2944, 0.3567, 0.1102, 0.3534, 0.3851, 0.3568, 0.3813, 0.3123, 0.4449, 0.3133, 0.3851, 0.3568, 0.3813, 0.3123, 0.3813, 0.3123, 0.3851, 0.3568, 0.359, 0.3757, 0.3558, 0.378, 0.3874, 0.355, 0.4412, 0.316, 0.4412, 0.316, 0.3513, 0.3813])
me_cylinder_002.materials.append(mat_wood)
me_cylinder_002.update()
me_cylinder_003 = bpy.data.meshes.new('Cylinder.003')
me_cylinder_003.from_pydata([(0.5018, -0.6907, 1.0), (0.5261, -0.6986, 5.805), (0.1387, -0.6986, 5.806), (0.1366, -0.6907, 1.002)], [], [(0, 1, 2, 3)])
_uv = me_cylinder_003.uv_layers.new(name='UVMap')
_uv.uv.foreach_set('vector', [0.3704, 0.08422, 0.3704, 0.08422, 0.2775, 0.08419, 0.2828, 0.0842])
me_cylinder_003.materials.append(mat_wood)
me_cylinder_003.update()

# ---- objects
ob_ground = bpy.data.objects.new('ground', me_plane)
ob_salt = bpy.data.objects.new('salt', me_icosphere_002)
ob_cylinder = bpy.data.objects.new('Cylinder', me_cylinder)
ob_cylinder_001 = bpy.data.objects.new('Cylinder.001', me_cylinder_001)
ob_point = bpy.data.objects.new('Point', light_point)
ob_camera = bpy.data.objects.new('Camera', cam_camera_001)
ob_camera_001 = bpy.data.objects.new('Camera.001', cam_camera_002)
ob_paper = bpy.data.objects.new('paper', me_icosphere_003)
ob_cylinder_002 = bpy.data.objects.new('Cylinder.002', me_cylinder_002)
ob_cylinder_003 = bpy.data.objects.new('Cylinder.003', me_cylinder_003)

# ---- transforms, parenting, visibility, modifiers, constraints
ob_ground.location = (0.0, 0.0, 0.0)
ob_ground.scale = (3.802, 3.802, 3.802)
ob_salt.location = (-1.215, 0.9888, 0.338)
ob_salt.scale = (0.5325, 0.5325, 0.5325)
ob_cylinder.location = (-1.216, 0.988, 0.6638)
ob_cylinder.rotation_euler = (0.0, -0.0, 0.3071)
ob_cylinder.scale = (0.2177, 0.2177, 0.008913)
ob_cylinder_001.location = (-1.216, 0.988, 0.6638)
ob_cylinder_001.rotation_euler = (0.0, -0.0, 0.3071)
ob_cylinder_001.scale = (0.2177, 0.2177, 0.008913)
ob_point.location = (-1.185, 0.5108, 1.869)
ob_point.scale = (18.58, 18.58, 18.58)
ob_camera.location = (-4.223, 2.302, 1.794)
ob_camera.rotation_euler = (1.173, 4.212e-07, -2.076)
ob_camera_001.location = (-4.51, 0.6613, 2.085)
ob_camera_001.rotation_euler = (1.173, 4.212e-07, -1.68)
ob_paper.location = (-0.89, 0.09982, 0.3414)
ob_paper.rotation_euler = (-0.01454, -1.109, -0.2223)
ob_paper.scale = (0.5325, 0.5325, 0.5325)
ob_cylinder_002.location = (-1.174, 0.1681, 0.4854)
ob_cylinder_002.rotation_euler = (-0.5555, -1.018, 0.3915)
ob_cylinder_002.scale = (0.2177, 0.2177, 0.008913)
ob_cylinder_003.location = (-1.174, 0.1681, 0.4854)
ob_cylinder_003.rotation_euler = (-0.5555, -1.018, 0.3915)
ob_cylinder_003.scale = (0.2177, 0.2177, 0.008913)

# ---- collection membership
col_collection.objects.link(ob_ground)
col_salt.objects.link(ob_salt)
col_salt.objects.link(ob_cylinder)
col_salt.objects.link(ob_cylinder_001)
col_salt.objects.link(ob_point)
col_salt.objects.link(ob_camera)
col_salt.objects.link(ob_camera_001)
col_paper.objects.link(ob_paper)
col_paper.objects.link(ob_cylinder_002)
col_paper.objects.link(ob_cylinder_003)

# ---- scene / render settings (as saved in the file)
scene.camera = ob_camera
scene.frame_start = 1; scene.frame_end = 250; scene.frame_set(10)
scene.render.engine = 'CYCLES'
scene.cycles.sampling_pattern = 'TABULATED_SOBOL'
scene.cycles.use_light_tree = False
scene.view_settings.view_transform = 'Filmic'
bpy.context.view_layer.update()
